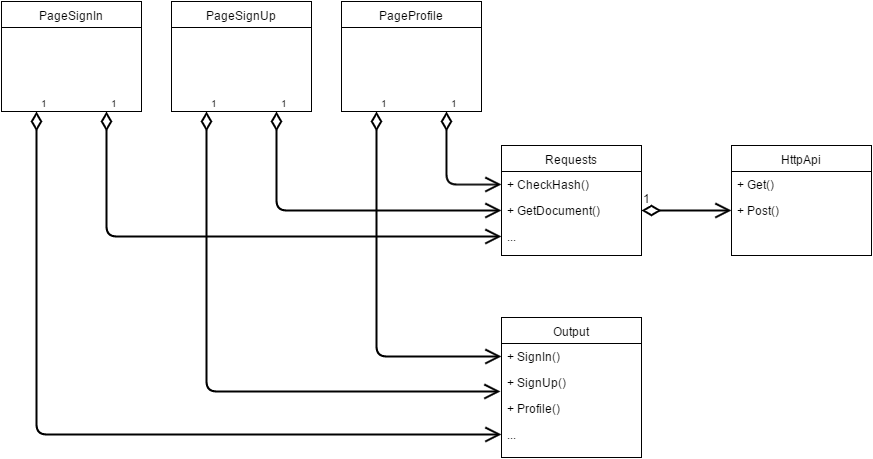

The diagram above was exported from draw.io. Its source (the exported page's mxGraphModel, read from the mxfile embedded in the PNG):
<mxGraphModel dx="1109" dy="681" grid="1" gridSize="10" guides="1" tooltips="1" connect="1" arrows="1" fold="1" page="1" pageScale="1" pageWidth="826" pageHeight="1169" background="#ffffff" math="0" shadow="0">
  <root>
    <mxCell id="0" />
    <mxCell id="1" parent="0" />
    <mxCell id="6" value="Output" style="swimlane;html=1;fontStyle=0;childLayout=stackLayout;horizontal=1;startSize=26;fillColor=none;horizontalStack=0;resizeParent=1;resizeLast=0;collapsible=1;marginBottom=0;swimlaneFillColor=#ffffff;fontSize=12;" parent="1" vertex="1">
      <mxGeometry x="540" y="496" width="140" height="140" as="geometry" />
    </mxCell>
    <mxCell id="7" value="+ SignIn()" style="text;html=1;strokeColor=none;fillColor=none;align=left;verticalAlign=top;spacingLeft=4;spacingRight=4;whiteSpace=wrap;overflow=hidden;rotatable=0;points=[[0,0.5],[1,0.5]];portConstraint=eastwest;" parent="6" vertex="1">
      <mxGeometry y="26" width="140" height="26" as="geometry" />
    </mxCell>
    <mxCell id="8" value="+ SignUp()" style="text;html=1;strokeColor=none;fillColor=none;align=left;verticalAlign=top;spacingLeft=4;spacingRight=4;whiteSpace=wrap;overflow=hidden;rotatable=0;points=[[0,0.5],[1,0.5]];portConstraint=eastwest;" parent="6" vertex="1">
      <mxGeometry y="52" width="140" height="26" as="geometry" />
    </mxCell>
    <mxCell id="11" value="+ Profile()" style="text;html=1;strokeColor=none;fillColor=none;align=left;verticalAlign=top;spacingLeft=4;spacingRight=4;whiteSpace=wrap;overflow=hidden;rotatable=0;points=[[0,0.5],[1,0.5]];portConstraint=eastwest;fontSize=12;" parent="6" vertex="1">
      <mxGeometry y="78" width="140" height="26" as="geometry" />
    </mxCell>
    <mxCell id="12" value="..." style="text;html=1;strokeColor=none;fillColor=none;align=left;verticalAlign=top;spacingLeft=4;spacingRight=4;whiteSpace=wrap;overflow=hidden;rotatable=0;points=[[0,0.5],[1,0.5]];portConstraint=eastwest;fontSize=12;" parent="6" vertex="1">
      <mxGeometry y="104" width="140" height="26" as="geometry" />
    </mxCell>
    <mxCell id="13" value="PageSignIn" style="swimlane;html=1;fontStyle=0;childLayout=stackLayout;horizontal=1;startSize=26;fillColor=none;horizontalStack=0;resizeParent=1;resizeLast=0;collapsible=1;marginBottom=0;swimlaneFillColor=#ffffff;fontSize=12;" parent="1" vertex="1">
      <mxGeometry x="40" y="180" width="140" height="110" as="geometry" />
    </mxCell>
    <mxCell id="21" value="PageSignUp" style="swimlane;html=1;fontStyle=0;childLayout=stackLayout;horizontal=1;startSize=26;fillColor=none;horizontalStack=0;resizeParent=1;resizeLast=0;collapsible=1;marginBottom=0;swimlaneFillColor=#ffffff;fontSize=12;" parent="1" vertex="1">
      <mxGeometry x="210" y="180" width="140" height="110" as="geometry" />
    </mxCell>
    <mxCell id="22" value="PageProfile" style="swimlane;html=1;fontStyle=0;childLayout=stackLayout;horizontal=1;startSize=26;fillColor=none;horizontalStack=0;resizeParent=1;resizeLast=0;collapsible=1;marginBottom=0;swimlaneFillColor=#ffffff;fontSize=12;" parent="1" vertex="1">
      <mxGeometry x="380" y="180" width="140" height="110" as="geometry" />
    </mxCell>
    <mxCell id="27" value="1" style="endArrow=open;html=1;endSize=12;startArrow=diamondThin;startSize=14;startFill=0;edgeStyle=orthogonalEdgeStyle;align=left;verticalAlign=bottom;strokeColor=#000000;strokeWidth=2;fontSize=10;exitX=0.25;exitY=1;entryX=0;entryY=0.5;" parent="1" source="13" target="12" edge="1">
      <mxGeometry x="-1" y="3" relative="1" as="geometry">
        <mxPoint x="90" y="390" as="sourcePoint" />
        <mxPoint x="250" y="390" as="targetPoint" />
        <Array as="points">
          <mxPoint x="75" y="613" />
        </Array>
      </mxGeometry>
    </mxCell>
    <mxCell id="30" value="1" style="endArrow=open;html=1;endSize=12;startArrow=diamondThin;startSize=14;startFill=0;edgeStyle=orthogonalEdgeStyle;align=left;verticalAlign=bottom;strokeColor=#000000;strokeWidth=2;fontSize=10;exitX=0.25;exitY=1;entryX=-0.007;entryY=0.846;entryPerimeter=0;" parent="1" source="21" target="8" edge="1">
      <mxGeometry x="-1" y="3" relative="1" as="geometry">
        <mxPoint x="310" y="350" as="sourcePoint" />
        <mxPoint x="470" y="350" as="targetPoint" />
        <Array as="points">
          <mxPoint x="245" y="570" />
        </Array>
      </mxGeometry>
    </mxCell>
    <mxCell id="32" value="1" style="endArrow=open;html=1;endSize=12;startArrow=diamondThin;startSize=14;startFill=0;edgeStyle=orthogonalEdgeStyle;align=left;verticalAlign=bottom;strokeColor=#000000;strokeWidth=2;fontSize=10;entryX=0;entryY=0.5;exitX=0.25;exitY=1;" parent="1" source="22" target="7" edge="1">
      <mxGeometry x="-1" y="3" relative="1" as="geometry">
        <mxPoint x="500" y="340" as="sourcePoint" />
        <mxPoint x="520" y="370" as="targetPoint" />
        <Array as="points">
          <mxPoint x="415" y="535" />
        </Array>
      </mxGeometry>
    </mxCell>
    <mxCell id="33" value="Requests" style="swimlane;html=1;fontStyle=0;childLayout=stackLayout;horizontal=1;startSize=26;fillColor=none;horizontalStack=0;resizeParent=1;resizeLast=0;collapsible=1;marginBottom=0;swimlaneFillColor=#ffffff;fontSize=12;strokeWidth=1;" parent="1" vertex="1">
      <mxGeometry x="540" y="324" width="140" height="110" as="geometry" />
    </mxCell>
    <mxCell id="34" value="+ CheckHash()" style="text;html=1;strokeColor=none;fillColor=none;align=left;verticalAlign=top;spacingLeft=4;spacingRight=4;whiteSpace=wrap;overflow=hidden;rotatable=0;points=[[0,0.5],[1,0.5]];portConstraint=eastwest;" parent="33" vertex="1">
      <mxGeometry y="26" width="140" height="26" as="geometry" />
    </mxCell>
    <mxCell id="35" value="+ GetDocument()" style="text;html=1;strokeColor=none;fillColor=none;align=left;verticalAlign=top;spacingLeft=4;spacingRight=4;whiteSpace=wrap;overflow=hidden;rotatable=0;points=[[0,0.5],[1,0.5]];portConstraint=eastwest;" parent="33" vertex="1">
      <mxGeometry y="52" width="140" height="26" as="geometry" />
    </mxCell>
    <mxCell id="36" value="..." style="text;html=1;strokeColor=none;fillColor=none;align=left;verticalAlign=top;spacingLeft=4;spacingRight=4;whiteSpace=wrap;overflow=hidden;rotatable=0;points=[[0,0.5],[1,0.5]];portConstraint=eastwest;" parent="33" vertex="1">
      <mxGeometry y="78" width="140" height="26" as="geometry" />
    </mxCell>
    <mxCell id="37" value="1" style="endArrow=open;html=1;endSize=12;startArrow=diamondThin;startSize=14;startFill=0;edgeStyle=orthogonalEdgeStyle;align=left;verticalAlign=bottom;strokeColor=#000000;strokeWidth=2;fontSize=10;exitX=0.75;exitY=1;entryX=0;entryY=0.5;" parent="1" source="13" target="36" edge="1">
      <mxGeometry x="-1" y="3" relative="1" as="geometry">
        <mxPoint x="140" y="450" as="sourcePoint" />
        <mxPoint x="300" y="450" as="targetPoint" />
        <Array as="points">
          <mxPoint x="145" y="415" />
        </Array>
      </mxGeometry>
    </mxCell>
    <mxCell id="38" value="1" style="endArrow=open;html=1;endSize=12;startArrow=diamondThin;startSize=14;startFill=0;edgeStyle=orthogonalEdgeStyle;align=left;verticalAlign=bottom;strokeColor=#000000;strokeWidth=2;fontSize=10;exitX=0.75;exitY=1;entryX=0;entryY=0.5;" parent="1" source="21" target="35" edge="1">
      <mxGeometry x="-1" y="3" relative="1" as="geometry">
        <mxPoint x="310" y="490" as="sourcePoint" />
        <mxPoint x="470" y="490" as="targetPoint" />
        <Array as="points">
          <mxPoint x="315" y="389" />
        </Array>
      </mxGeometry>
    </mxCell>
    <mxCell id="39" value="1" style="endArrow=open;html=1;endSize=12;startArrow=diamondThin;startSize=14;startFill=0;edgeStyle=orthogonalEdgeStyle;align=left;verticalAlign=bottom;strokeColor=#000000;strokeWidth=2;fontSize=10;exitX=0.75;exitY=1;entryX=0;entryY=0.5;" parent="1" source="22" target="34" edge="1">
      <mxGeometry x="-1" y="3" relative="1" as="geometry">
        <mxPoint x="500" y="450" as="sourcePoint" />
        <mxPoint x="660" y="450" as="targetPoint" />
        <Array as="points">
          <mxPoint x="485" y="363" />
        </Array>
      </mxGeometry>
    </mxCell>
    <mxCell id="40" value="HttpApi" style="swimlane;html=1;fontStyle=0;childLayout=stackLayout;horizontal=1;startSize=26;fillColor=none;horizontalStack=0;resizeParent=1;resizeLast=0;collapsible=1;marginBottom=0;swimlaneFillColor=#ffffff;strokeWidth=1;fontSize=12;" parent="1" vertex="1">
      <mxGeometry x="770" y="324" width="140" height="110" as="geometry" />
    </mxCell>
    <mxCell id="41" value="+ Get()" style="text;html=1;strokeColor=none;fillColor=none;align=left;verticalAlign=top;spacingLeft=4;spacingRight=4;whiteSpace=wrap;overflow=hidden;rotatable=0;points=[[0,0.5],[1,0.5]];portConstraint=eastwest;" parent="40" vertex="1">
      <mxGeometry y="26" width="140" height="26" as="geometry" />
    </mxCell>
    <mxCell id="42" value="+ Post()" style="text;html=1;strokeColor=none;fillColor=none;align=left;verticalAlign=top;spacingLeft=4;spacingRight=4;whiteSpace=wrap;overflow=hidden;rotatable=0;points=[[0,0.5],[1,0.5]];portConstraint=eastwest;" parent="40" vertex="1">
      <mxGeometry y="52" width="140" height="26" as="geometry" />
    </mxCell>
    <mxCell id="44" value="1" style="endArrow=open;html=1;endSize=12;startArrow=diamondThin;startSize=14;startFill=0;edgeStyle=orthogonalEdgeStyle;align=left;verticalAlign=bottom;strokeColor=#000000;strokeWidth=2;fontSize=12;exitX=1;exitY=0.5;entryX=0;entryY=0.5;" parent="1" source="35" target="42" edge="1">
      <mxGeometry x="-1" y="3" relative="1" as="geometry">
        <mxPoint x="750" y="490" as="sourcePoint" />
        <mxPoint x="910" y="490" as="targetPoint" />
        <Array as="points" />
      </mxGeometry>
    </mxCell>
  </root>
</mxGraphModel>